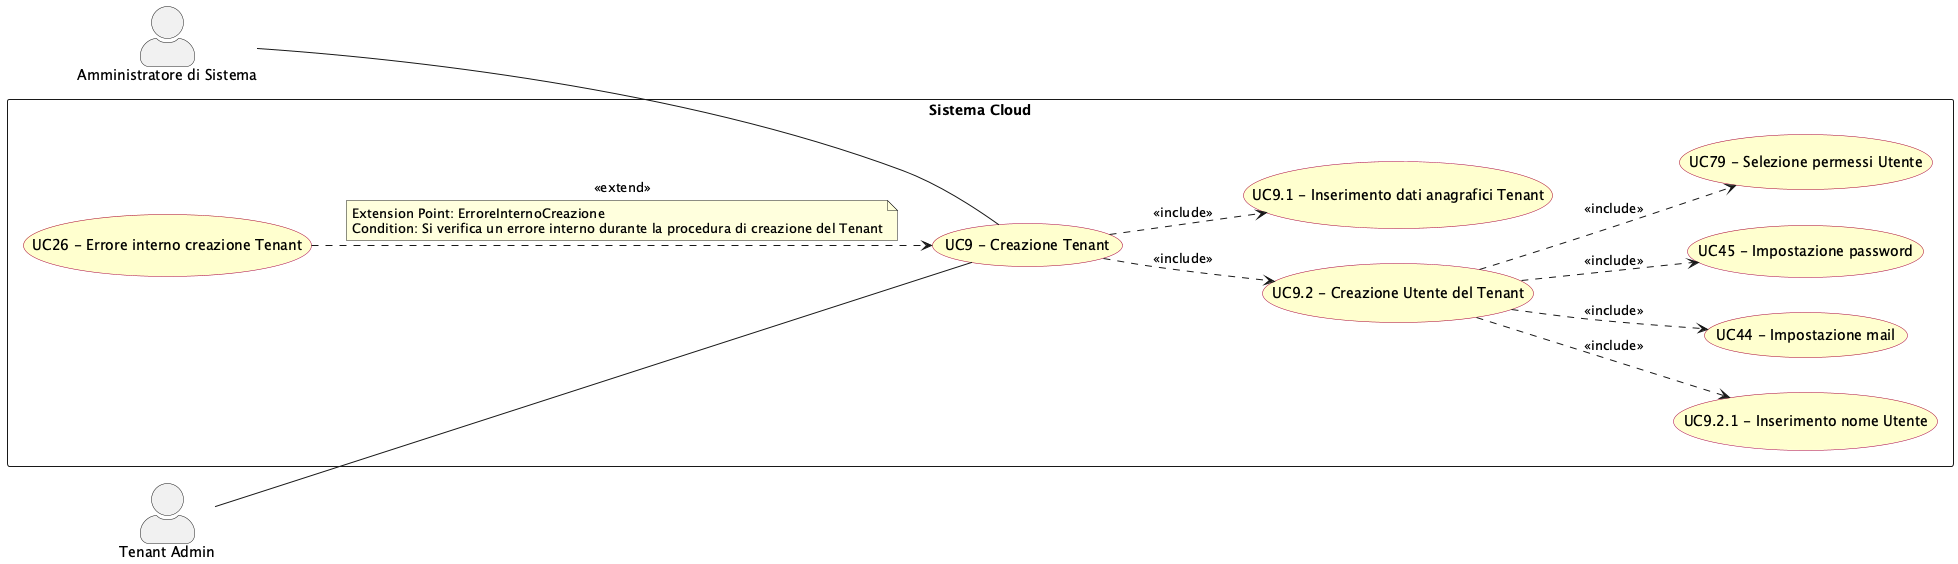

The diagram above was rendered by PlantUML. Its source (embedded in the PNG):
@startuml creazione_tenant
left to right direction
skinparam actorStyle awesome
skinparam usecase {
  BackgroundColor #FEFECE
  BorderColor #A80036
}

actor "Amministratore di Sistema" as sys_adm
actor "Tenant Admin" as tenant_adm

rectangle "Sistema Cloud" {
  usecase "UC9 - Creazione Tenant" as UC9
  usecase "UC9.2 - Creazione Utente del Tenant" as UC9_2
  usecase "UC9.1 - Inserimento dati anagrafici Tenant" as UC9_1
  usecase "UC9.2.1 - Inserimento nome Utente" as UC9_2_1
  usecase "UC44 - Impostazione mail" as UC44
  usecase "UC45 - Impostazione password" as UC45
  usecase "UC79 - Selezione permessi Utente" as UC79
  usecase "UC26 - Errore interno creazione Tenant" as UC26
}

sys_adm -- UC9
tenant_adm -- UC9

UC9 ..> UC9_1 : <<include>>
UC9 ..> UC9_2 : <<include>>
UC9_2 ..> UC9_2_1 : <<include>>
UC9_2 ..> UC79 : <<include>>
UC9_2 ..> UC44 : <<include>>
UC9_2 ..> UC45 : <<include>>
UC26 ..> UC9 : <<extend>>
note on link
  Extension Point: ErroreInternoCreazione
  Condition: Si verifica un errore interno durante la procedura di creazione del Tenant
end note

@enduml